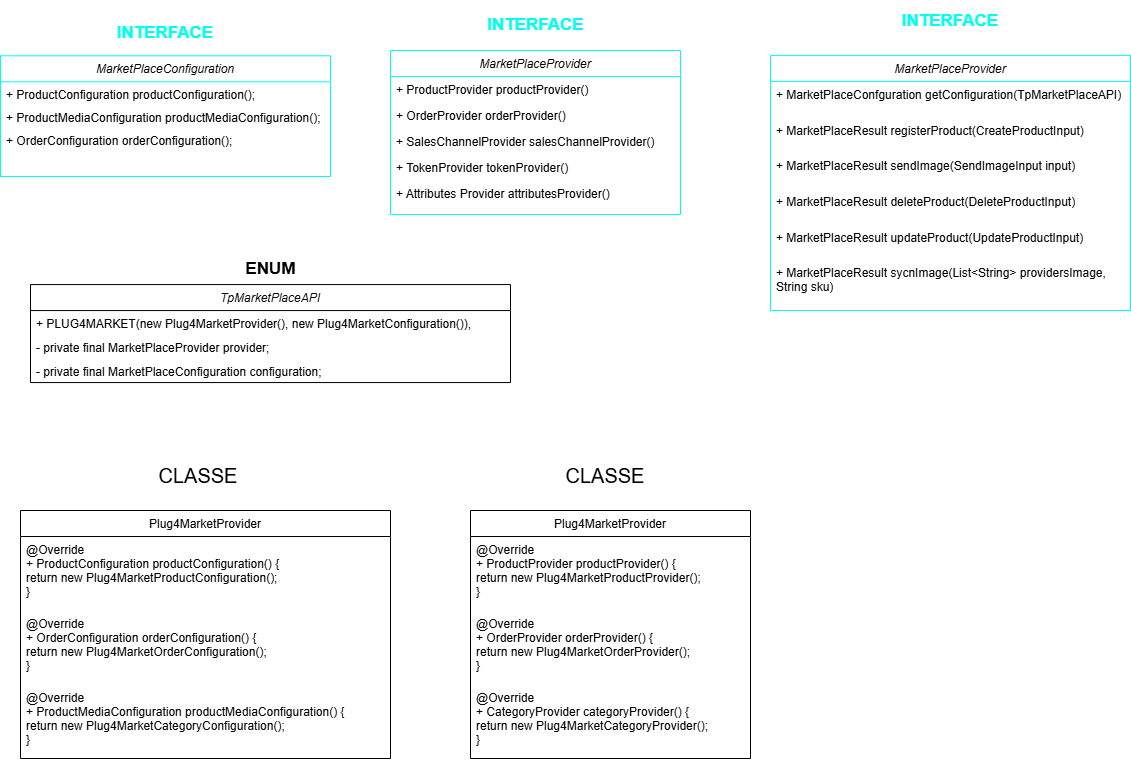

The diagram above was exported from draw.io. Its source (the exported page's mxGraphModel, read from the mxfile embedded in the PNG):
<mxGraphModel dx="2119" dy="924" grid="1" gridSize="10" guides="1" tooltips="1" connect="1" arrows="1" fold="1" page="1" pageScale="1" pageWidth="827" pageHeight="1169" math="0" shadow="0">
  <root>
    <mxCell id="WIyWlLk6GJQsqaUBKTNV-0" />
    <mxCell id="WIyWlLk6GJQsqaUBKTNV-1" parent="WIyWlLk6GJQsqaUBKTNV-0" />
    <mxCell id="esEKvqEoaSBr0ZH1jO7V-12" connectable="0" parent="WIyWlLk6GJQsqaUBKTNV-1" style="group" value="" vertex="1">
      <mxGeometry height="204" width="290" x="19.999999999999996" y="80" as="geometry" />
    </mxCell>
    <mxCell id="zkfFHV4jXpPFQw0GAbJ--0" parent="esEKvqEoaSBr0ZH1jO7V-12" style="swimlane;fontStyle=2;align=center;verticalAlign=top;childLayout=stackLayout;horizontal=1;startSize=26;horizontalStack=0;resizeParent=1;resizeLast=0;collapsible=1;marginBottom=0;rounded=0;shadow=0;strokeWidth=1;fillColor=light-dark(#FFFFFF,#000000);swimlaneFillColor=default;strokeColor=light-dark(#00FFEC,#00FFFF);" value="MarketPlaceProvider" vertex="1">
      <mxGeometry height="164" width="290" y="40" as="geometry">
        <mxRectangle height="26" width="160" x="230" y="140" as="alternateBounds" />
      </mxGeometry>
    </mxCell>
    <mxCell id="zkfFHV4jXpPFQw0GAbJ--1" parent="zkfFHV4jXpPFQw0GAbJ--0" style="text;align=left;verticalAlign=top;spacingLeft=4;spacingRight=4;overflow=hidden;rotatable=0;points=[[0,0.5],[1,0.5]];portConstraint=eastwest;" value="+ ProductProvider productProvider()" vertex="1">
      <mxGeometry height="26" width="290" y="26" as="geometry" />
    </mxCell>
    <mxCell id="esEKvqEoaSBr0ZH1jO7V-7" parent="zkfFHV4jXpPFQw0GAbJ--0" style="text;align=left;verticalAlign=top;spacingLeft=4;spacingRight=4;overflow=hidden;rotatable=0;points=[[0,0.5],[1,0.5]];portConstraint=eastwest;" value="+ OrderProvider orderProvider()" vertex="1">
      <mxGeometry height="26" width="290" y="52" as="geometry" />
    </mxCell>
    <mxCell id="esEKvqEoaSBr0ZH1jO7V-8" parent="zkfFHV4jXpPFQw0GAbJ--0" style="text;align=left;verticalAlign=top;spacingLeft=4;spacingRight=4;overflow=hidden;rotatable=0;points=[[0,0.5],[1,0.5]];portConstraint=eastwest;" value="+ SalesChannelProvider salesChannelProvider()" vertex="1">
      <mxGeometry height="26" width="290" y="78" as="geometry" />
    </mxCell>
    <mxCell id="esEKvqEoaSBr0ZH1jO7V-9" parent="zkfFHV4jXpPFQw0GAbJ--0" style="text;align=left;verticalAlign=top;spacingLeft=4;spacingRight=4;overflow=hidden;rotatable=0;points=[[0,0.5],[1,0.5]];portConstraint=eastwest;" value="+ TokenProvider tokenProvider()" vertex="1">
      <mxGeometry height="26" width="290" y="104" as="geometry" />
    </mxCell>
    <mxCell id="esEKvqEoaSBr0ZH1jO7V-10" parent="zkfFHV4jXpPFQw0GAbJ--0" style="text;align=left;verticalAlign=top;spacingLeft=4;spacingRight=4;overflow=hidden;rotatable=0;points=[[0,0.5],[1,0.5]];portConstraint=eastwest;" value="+ Attributes Provider attributesProvider()" vertex="1">
      <mxGeometry height="26" width="290" y="130" as="geometry" />
    </mxCell>
    <mxCell id="esEKvqEoaSBr0ZH1jO7V-11" parent="esEKvqEoaSBr0ZH1jO7V-12" style="text;html=1;whiteSpace=wrap;strokeColor=none;fillColor=default;align=center;verticalAlign=middle;rounded=0;fontSize=17;fontStyle=1;fontColor=light-dark(#00FFEC,#00FFFF);labelBorderColor=none;textShadow=0;labelBackgroundColor=none;gradientColor=none;" value="INTERFACE" vertex="1">
      <mxGeometry height="30" width="135" x="77.5" as="geometry" />
    </mxCell>
    <mxCell id="esEKvqEoaSBr0ZH1jO7V-13" connectable="0" parent="WIyWlLk6GJQsqaUBKTNV-1" style="group" value="" vertex="1">
      <mxGeometry height="320" width="360" x="400" y="70" as="geometry" />
    </mxCell>
    <mxCell id="esEKvqEoaSBr0ZH1jO7V-34" connectable="0" parent="esEKvqEoaSBr0ZH1jO7V-13" style="group" value="" vertex="1">
      <mxGeometry height="320" width="360" as="geometry" />
    </mxCell>
    <mxCell id="esEKvqEoaSBr0ZH1jO7V-14" parent="esEKvqEoaSBr0ZH1jO7V-34" style="swimlane;fontStyle=2;align=center;verticalAlign=top;childLayout=stackLayout;horizontal=1;startSize=26;horizontalStack=0;resizeParent=1;resizeLast=0;collapsible=1;marginBottom=0;rounded=0;shadow=0;strokeWidth=1;fillColor=light-dark(#FFFFFF,#000000);swimlaneFillColor=default;strokeColor=light-dark(#00FFEC,#00FFFF);" value="MarketPlaceProvider" vertex="1">
      <mxGeometry height="255.1" width="360" y="54.9" as="geometry">
        <mxRectangle height="26" width="160" x="230" y="140" as="alternateBounds" />
      </mxGeometry>
    </mxCell>
    <mxCell id="esEKvqEoaSBr0ZH1jO7V-71" parent="esEKvqEoaSBr0ZH1jO7V-14" style="text;strokeColor=none;fillColor=none;align=left;verticalAlign=top;spacingLeft=4;spacingRight=4;overflow=hidden;rotatable=0;points=[[0,0.5],[1,0.5]];portConstraint=eastwest;whiteSpace=wrap;html=1;" value="+ MarketPlaceConfguration getConfiguration(TpMarketPlaceAPI)" vertex="1">
      <mxGeometry height="35.68627450980392" width="360" y="26" as="geometry" />
    </mxCell>
    <mxCell id="esEKvqEoaSBr0ZH1jO7V-29" parent="esEKvqEoaSBr0ZH1jO7V-14" style="text;strokeColor=none;fillColor=none;align=left;verticalAlign=top;spacingLeft=4;spacingRight=4;overflow=hidden;rotatable=0;points=[[0,0.5],[1,0.5]];portConstraint=eastwest;whiteSpace=wrap;html=1;" value="+ MarketPlaceResult registerProduct(CreateProductInput)" vertex="1">
      <mxGeometry height="35.68627450980392" width="360" y="61.68627450980392" as="geometry" />
    </mxCell>
    <mxCell id="esEKvqEoaSBr0ZH1jO7V-30" parent="esEKvqEoaSBr0ZH1jO7V-14" style="text;strokeColor=none;fillColor=none;align=left;verticalAlign=top;spacingLeft=4;spacingRight=4;overflow=hidden;rotatable=0;points=[[0,0.5],[1,0.5]];portConstraint=eastwest;whiteSpace=wrap;html=1;" value="+ MarketPlaceResult sendImage(SendImageInput input)" vertex="1">
      <mxGeometry height="35.68627450980392" width="360" y="97.37254901960785" as="geometry" />
    </mxCell>
    <mxCell id="esEKvqEoaSBr0ZH1jO7V-33" parent="esEKvqEoaSBr0ZH1jO7V-14" style="text;strokeColor=none;fillColor=none;align=left;verticalAlign=top;spacingLeft=4;spacingRight=4;overflow=hidden;rotatable=0;points=[[0,0.5],[1,0.5]];portConstraint=eastwest;whiteSpace=wrap;html=1;" value="+ MarketPlaceResult deleteProduct(DeleteProductInput)" vertex="1">
      <mxGeometry height="35.68627450980392" width="360" y="133.05882352941177" as="geometry" />
    </mxCell>
    <mxCell id="esEKvqEoaSBr0ZH1jO7V-32" parent="esEKvqEoaSBr0ZH1jO7V-14" style="text;strokeColor=none;fillColor=none;align=left;verticalAlign=top;spacingLeft=4;spacingRight=4;overflow=hidden;rotatable=0;points=[[0,0.5],[1,0.5]];portConstraint=eastwest;whiteSpace=wrap;html=1;" value="+ MarketPlaceResult updateProduct(UpdateProductInput)" vertex="1">
      <mxGeometry height="35.68627450980392" width="360" y="168.7450980392157" as="geometry" />
    </mxCell>
    <mxCell id="esEKvqEoaSBr0ZH1jO7V-31" parent="esEKvqEoaSBr0ZH1jO7V-14" style="text;strokeColor=none;fillColor=none;align=left;verticalAlign=top;spacingLeft=4;spacingRight=4;overflow=hidden;rotatable=0;points=[[0,0.5],[1,0.5]];portConstraint=eastwest;whiteSpace=wrap;html=1;" value="+ MarketPlaceResult sycnImage(List&amp;lt;String&amp;gt; providersImage, String sku)" vertex="1">
      <mxGeometry height="35.68627450980392" width="360" y="204.4313725490196" as="geometry" />
    </mxCell>
    <mxCell id="esEKvqEoaSBr0ZH1jO7V-20" parent="esEKvqEoaSBr0ZH1jO7V-34" style="text;html=1;whiteSpace=wrap;strokeColor=none;fillColor=default;align=center;verticalAlign=middle;rounded=0;fontSize=17;fontStyle=1;fontColor=light-dark(#00FFEC,#00FFFF);labelBorderColor=none;textShadow=0;labelBackgroundColor=none;gradientColor=none;" value="INTERFACE" vertex="1">
      <mxGeometry height="41.17647058823528" width="167.58620689655172" x="96.20689655172414" as="geometry" />
    </mxCell>
    <mxCell id="esEKvqEoaSBr0ZH1jO7V-42" connectable="0" parent="WIyWlLk6GJQsqaUBKTNV-1" style="group" value="" vertex="1">
      <mxGeometry height="150" width="540" x="-340" y="330" as="geometry" />
    </mxCell>
    <mxCell id="esEKvqEoaSBr0ZH1jO7V-43" parent="esEKvqEoaSBr0ZH1jO7V-42" style="swimlane;fontStyle=2;align=center;verticalAlign=top;childLayout=stackLayout;horizontal=1;startSize=26;horizontalStack=0;resizeParent=1;resizeLast=0;collapsible=1;marginBottom=0;rounded=0;shadow=0;strokeWidth=1;fillColor=light-dark(#FFFFFF,#000000);swimlaneFillColor=default;strokeColor=light-dark(#000000,#FFFF33);" value="TpMarketPlaceAPI" vertex="1">
      <mxGeometry height="98" width="480" y="24.061363636363634" as="geometry">
        <mxRectangle height="26" width="160" x="230" y="140" as="alternateBounds" />
      </mxGeometry>
    </mxCell>
    <mxCell id="esEKvqEoaSBr0ZH1jO7V-44" parent="esEKvqEoaSBr0ZH1jO7V-43" style="text;align=left;verticalAlign=top;spacingLeft=4;spacingRight=4;overflow=hidden;rotatable=0;points=[[0,0.5],[1,0.5]];portConstraint=eastwest;" value="+ PLUG4MARKET(new Plug4MarketProvider(), new Plug4MarketConfiguration())," vertex="1">
      <mxGeometry height="24" width="480" y="26" as="geometry" />
    </mxCell>
    <mxCell id="esEKvqEoaSBr0ZH1jO7V-80" parent="esEKvqEoaSBr0ZH1jO7V-43" style="text;align=left;verticalAlign=top;spacingLeft=4;spacingRight=4;overflow=hidden;rotatable=0;points=[[0,0.5],[1,0.5]];portConstraint=eastwest;" value="- private final MarketPlaceProvider provider;&#10;" vertex="1">
      <mxGeometry height="24" width="480" y="50" as="geometry" />
    </mxCell>
    <mxCell id="esEKvqEoaSBr0ZH1jO7V-81" parent="esEKvqEoaSBr0ZH1jO7V-43" style="text;align=left;verticalAlign=top;spacingLeft=4;spacingRight=4;overflow=hidden;rotatable=0;points=[[0,0.5],[1,0.5]];portConstraint=eastwest;" value="- private final MarketPlaceConfiguration configuration;&#10;" vertex="1">
      <mxGeometry height="24" width="480" y="74" as="geometry" />
    </mxCell>
    <mxCell id="esEKvqEoaSBr0ZH1jO7V-49" parent="esEKvqEoaSBr0ZH1jO7V-42" style="text;html=1;whiteSpace=wrap;strokeColor=none;fillColor=default;align=center;verticalAlign=middle;rounded=0;fontSize=17;fontStyle=1;fontColor=light-dark(#00FFEC,#00FFFF);labelBorderColor=none;textShadow=0;labelBackgroundColor=none;gradientColor=none;" value="&lt;font style=&quot;color: light-dark(rgb(0, 0, 0), rgb(255, 255, 51));&quot;&gt;ENUM&lt;/font&gt;" vertex="1">
      <mxGeometry height="18.048128342245985" width="178.75862068965515" x="150.62068965517238" as="geometry" />
    </mxCell>
    <mxCell id="esEKvqEoaSBr0ZH1jO7V-56" connectable="0" parent="WIyWlLk6GJQsqaUBKTNV-1" style="group;fontColor=light-dark(#000000,#00FF00);" value="" vertex="1">
      <mxGeometry height="180" width="280" x="100" y="530" as="geometry" />
    </mxCell>
    <mxCell id="esEKvqEoaSBr0ZH1jO7V-57" parent="esEKvqEoaSBr0ZH1jO7V-56" style="swimlane;fontStyle=0;align=center;verticalAlign=top;childLayout=stackLayout;horizontal=1;startSize=26;horizontalStack=0;resizeParent=1;resizeLast=0;collapsible=1;marginBottom=0;rounded=0;shadow=0;strokeWidth=1;swimlaneFillColor=default;strokeColor=light-dark(#000000,#00FF00);" value="Plug4MarketProvider " vertex="1">
      <mxGeometry height="248" width="280" y="50" as="geometry">
        <mxRectangle height="26" width="160" x="550" y="140" as="alternateBounds" />
      </mxGeometry>
    </mxCell>
    <mxCell id="esEKvqEoaSBr0ZH1jO7V-58" parent="esEKvqEoaSBr0ZH1jO7V-57" style="text;align=left;verticalAlign=top;spacingLeft=4;spacingRight=4;overflow=hidden;rotatable=0;points=[[0,0.5],[1,0.5]];portConstraint=eastwest;" value="@Override&#10;+ ProductProvider productProvider() {&#10; return new Plug4MarketProductProvider();&#10;}" vertex="1">
      <mxGeometry height="74" width="280" y="26" as="geometry" />
    </mxCell>
    <mxCell id="esEKvqEoaSBr0ZH1jO7V-59" parent="esEKvqEoaSBr0ZH1jO7V-57" style="text;align=left;verticalAlign=top;spacingLeft=4;spacingRight=4;overflow=hidden;rotatable=0;points=[[0,0.5],[1,0.5]];portConstraint=eastwest;" value="@Override&#10;+ OrderProvider orderProvider() {&#10; return new Plug4MarketOrderProvider();&#10;}" vertex="1">
      <mxGeometry height="74" width="280" y="100" as="geometry" />
    </mxCell>
    <mxCell id="esEKvqEoaSBr0ZH1jO7V-60" parent="esEKvqEoaSBr0ZH1jO7V-57" style="text;align=left;verticalAlign=top;spacingLeft=4;spacingRight=4;overflow=hidden;rotatable=0;points=[[0,0.5],[1,0.5]];portConstraint=eastwest;" value="@Override&#10;+ CategoryProvider categoryProvider() {&#10; return new Plug4MarketCategoryProvider();&#10;}" vertex="1">
      <mxGeometry height="74" width="280" y="174" as="geometry" />
    </mxCell>
    <mxCell id="esEKvqEoaSBr0ZH1jO7V-61" parent="esEKvqEoaSBr0ZH1jO7V-56" style="text;html=1;whiteSpace=wrap;strokeColor=none;fillColor=default;align=center;verticalAlign=middle;rounded=0;fontSize=20;fontColor=light-dark(#000000,#00FF00);" value="CLASSE" vertex="1">
      <mxGeometry height="30" width="130" x="70" as="geometry" />
    </mxCell>
    <mxCell id="esEKvqEoaSBr0ZH1jO7V-63" connectable="0" parent="WIyWlLk6GJQsqaUBKTNV-1" style="group" value="" vertex="1">
      <mxGeometry height="180" width="330" x="-370" y="90" as="geometry" />
    </mxCell>
    <mxCell id="esEKvqEoaSBr0ZH1jO7V-64" parent="esEKvqEoaSBr0ZH1jO7V-63" style="swimlane;fontStyle=2;align=center;verticalAlign=top;childLayout=stackLayout;horizontal=1;startSize=26;horizontalStack=0;resizeParent=1;resizeLast=0;collapsible=1;marginBottom=0;rounded=0;shadow=0;strokeWidth=1;fillColor=light-dark(#FFFFFF,#000000);swimlaneFillColor=default;strokeColor=light-dark(#00FFEC,#00FFFF);" value="MarketPlaceConfiguration" vertex="1">
      <mxGeometry height="120.708" width="330" y="35.292" as="geometry">
        <mxRectangle height="26" width="160" x="230" y="140" as="alternateBounds" />
      </mxGeometry>
    </mxCell>
    <mxCell id="esEKvqEoaSBr0ZH1jO7V-65" parent="esEKvqEoaSBr0ZH1jO7V-64" style="text;align=left;verticalAlign=top;spacingLeft=4;spacingRight=4;overflow=hidden;rotatable=0;points=[[0,0.5],[1,0.5]];portConstraint=eastwest;" value="+ ProductConfiguration productConfiguration();" vertex="1">
      <mxGeometry height="22.941176470588232" width="330" y="26" as="geometry" />
    </mxCell>
    <mxCell id="esEKvqEoaSBr0ZH1jO7V-72" parent="esEKvqEoaSBr0ZH1jO7V-64" style="text;align=left;verticalAlign=top;spacingLeft=4;spacingRight=4;overflow=hidden;rotatable=0;points=[[0,0.5],[1,0.5]];portConstraint=eastwest;" value="+ ProductMediaConfiguration productMediaConfiguration();" vertex="1">
      <mxGeometry height="22.941176470588232" width="330" y="48.94117647058823" as="geometry" />
    </mxCell>
    <mxCell id="esEKvqEoaSBr0ZH1jO7V-66" parent="esEKvqEoaSBr0ZH1jO7V-64" style="text;align=left;verticalAlign=top;spacingLeft=4;spacingRight=4;overflow=hidden;rotatable=0;points=[[0,0.5],[1,0.5]];portConstraint=eastwest;" value="+ OrderConfiguration orderConfiguration();" vertex="1">
      <mxGeometry height="22.941176470588232" width="330" y="71.88235294117646" as="geometry" />
    </mxCell>
    <mxCell id="esEKvqEoaSBr0ZH1jO7V-70" parent="esEKvqEoaSBr0ZH1jO7V-63" style="text;html=1;whiteSpace=wrap;strokeColor=none;fillColor=default;align=center;verticalAlign=middle;rounded=0;fontSize=17;fontStyle=1;fontColor=light-dark(#00FFEC,#00FFFF);labelBorderColor=none;textShadow=0;labelBackgroundColor=none;gradientColor=none;" value="INTERFACE" vertex="1">
      <mxGeometry height="26.470588235294123" width="153.62068965517244" x="88.18965517241381" as="geometry" />
    </mxCell>
    <mxCell id="esEKvqEoaSBr0ZH1jO7V-73" connectable="0" parent="WIyWlLk6GJQsqaUBKTNV-1" style="group;fontColor=light-dark(#000000,#00FF00);" value="" vertex="1">
      <mxGeometry height="180" width="370" x="-350" y="530" as="geometry" />
    </mxCell>
    <mxCell id="esEKvqEoaSBr0ZH1jO7V-74" parent="esEKvqEoaSBr0ZH1jO7V-73" style="swimlane;fontStyle=0;align=center;verticalAlign=top;childLayout=stackLayout;horizontal=1;startSize=26;horizontalStack=0;resizeParent=1;resizeLast=0;collapsible=1;marginBottom=0;rounded=0;shadow=0;strokeWidth=1;swimlaneFillColor=default;strokeColor=light-dark(#000000,#00FF00);" value="Plug4MarketProvider " vertex="1">
      <mxGeometry height="248" width="370" y="50" as="geometry">
        <mxRectangle height="26" width="160" x="550" y="140" as="alternateBounds" />
      </mxGeometry>
    </mxCell>
    <mxCell id="esEKvqEoaSBr0ZH1jO7V-75" parent="esEKvqEoaSBr0ZH1jO7V-74" style="text;align=left;verticalAlign=top;spacingLeft=4;spacingRight=4;overflow=hidden;rotatable=0;points=[[0,0.5],[1,0.5]];portConstraint=eastwest;" value="@Override&#10;+ ProductConfiguration productConfiguration() {&#10;return new Plug4MarketProductConfiguration();&#10;}" vertex="1">
      <mxGeometry height="74" width="370" y="26" as="geometry" />
    </mxCell>
    <mxCell id="esEKvqEoaSBr0ZH1jO7V-76" parent="esEKvqEoaSBr0ZH1jO7V-74" style="text;align=left;verticalAlign=top;spacingLeft=4;spacingRight=4;overflow=hidden;rotatable=0;points=[[0,0.5],[1,0.5]];portConstraint=eastwest;" value="@Override&#10;+ OrderConfiguration orderConfiguration() {&#10; return new Plug4MarketOrderConfiguration();&#10;}" vertex="1">
      <mxGeometry height="74" width="370" y="100" as="geometry" />
    </mxCell>
    <mxCell id="esEKvqEoaSBr0ZH1jO7V-77" parent="esEKvqEoaSBr0ZH1jO7V-74" style="text;align=left;verticalAlign=top;spacingLeft=4;spacingRight=4;overflow=hidden;rotatable=0;points=[[0,0.5],[1,0.5]];portConstraint=eastwest;" value="@Override&#10;+ ProductMediaConfiguration productMediaConfiguration() {&#10; return new Plug4MarketCategoryConfiguration();&#10;}" vertex="1">
      <mxGeometry height="74" width="370" y="174" as="geometry" />
    </mxCell>
    <mxCell id="esEKvqEoaSBr0ZH1jO7V-78" parent="esEKvqEoaSBr0ZH1jO7V-73" style="text;html=1;whiteSpace=wrap;strokeColor=none;fillColor=default;align=center;verticalAlign=middle;rounded=0;fontSize=20;fontColor=light-dark(#000000,#00FF00);" value="CLASSE" vertex="1">
      <mxGeometry height="30" width="171.78571428571428" x="92.5" as="geometry" />
    </mxCell>
  </root>
</mxGraphModel>